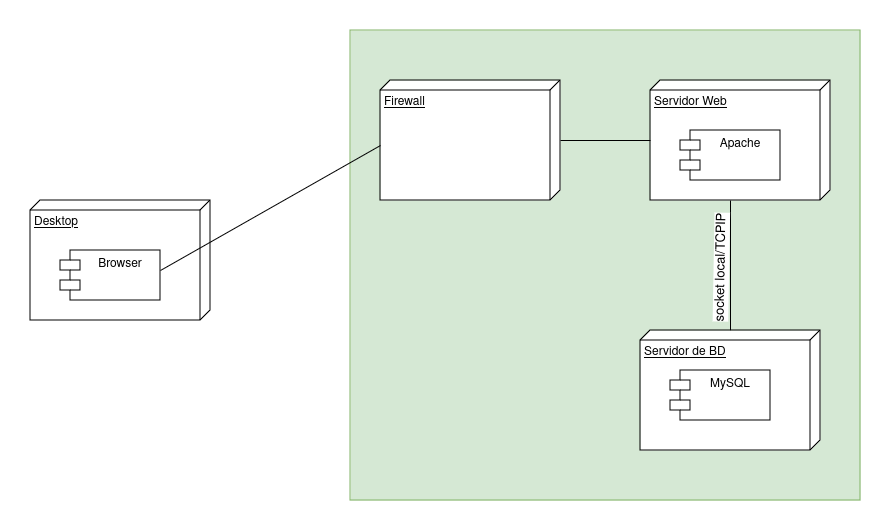

The diagram above was exported from draw.io. Its source (the exported page's mxGraphModel, read from the mxfile embedded in the PNG):
<mxGraphModel dx="1984" dy="690" grid="1" gridSize="10" guides="1" tooltips="1" connect="1" arrows="1" fold="1" page="1" pageScale="1" pageWidth="827" pageHeight="1169" math="0" shadow="0">
  <root>
    <mxCell id="0" />
    <mxCell id="1" parent="0" />
    <mxCell id="9vIOnatxMwVtvDWmJfEV-41" value="" style="rounded=0;whiteSpace=wrap;html=1;fillColor=#d5e8d4;strokeColor=#82b366;" vertex="1" parent="1">
      <mxGeometry x="290" y="100" width="510" height="470" as="geometry" />
    </mxCell>
    <mxCell id="9vIOnatxMwVtvDWmJfEV-11" value="" style="edgeStyle=orthogonalEdgeStyle;rounded=0;orthogonalLoop=1;jettySize=auto;html=1;" edge="1" parent="1" source="9vIOnatxMwVtvDWmJfEV-3" target="9vIOnatxMwVtvDWmJfEV-2">
      <mxGeometry relative="1" as="geometry" />
    </mxCell>
    <mxCell id="9vIOnatxMwVtvDWmJfEV-12" value="socket local/TCPIP" style="edgeLabel;html=1;align=center;verticalAlign=middle;resizable=0;points=[];rotation=271;fontSize=13;" vertex="1" connectable="0" parent="9vIOnatxMwVtvDWmJfEV-11">
      <mxGeometry x="-0.1778" y="-2" relative="1" as="geometry">
        <mxPoint x="-12" as="offset" />
      </mxGeometry>
    </mxCell>
    <mxCell id="9vIOnatxMwVtvDWmJfEV-6" value="" style="group" vertex="1" connectable="0" parent="1">
      <mxGeometry x="590" y="150" width="180" height="120" as="geometry" />
    </mxCell>
    <mxCell id="9vIOnatxMwVtvDWmJfEV-1" value="Servidor Web" style="verticalAlign=top;align=left;spacingTop=8;spacingLeft=2;spacingRight=12;shape=cube;size=10;direction=south;fontStyle=4;html=1;whiteSpace=wrap;" vertex="1" parent="9vIOnatxMwVtvDWmJfEV-6">
      <mxGeometry width="180" height="120" as="geometry" />
    </mxCell>
    <mxCell id="9vIOnatxMwVtvDWmJfEV-2" value="Apache" style="shape=module;align=left;spacingLeft=20;align=center;verticalAlign=top;whiteSpace=wrap;html=1;container=1;" vertex="1" parent="9vIOnatxMwVtvDWmJfEV-6">
      <mxGeometry x="30" y="50" width="100" height="50" as="geometry" />
    </mxCell>
    <mxCell id="9vIOnatxMwVtvDWmJfEV-13" value="" style="group" vertex="1" connectable="0" parent="1">
      <mxGeometry x="580" y="400" width="180" height="120" as="geometry" />
    </mxCell>
    <mxCell id="9vIOnatxMwVtvDWmJfEV-3" value="Servidor de BD" style="verticalAlign=top;align=left;spacingTop=8;spacingLeft=2;spacingRight=12;shape=cube;size=10;direction=south;fontStyle=4;html=1;whiteSpace=wrap;" vertex="1" parent="9vIOnatxMwVtvDWmJfEV-13">
      <mxGeometry width="180" height="120" as="geometry" />
    </mxCell>
    <mxCell id="9vIOnatxMwVtvDWmJfEV-4" value="MySQL" style="shape=module;align=left;spacingLeft=20;align=center;verticalAlign=top;whiteSpace=wrap;html=1;" vertex="1" parent="9vIOnatxMwVtvDWmJfEV-13">
      <mxGeometry x="30" y="40" width="100" height="50" as="geometry" />
    </mxCell>
    <mxCell id="9vIOnatxMwVtvDWmJfEV-15" value="Firewall" style="verticalAlign=top;align=left;spacingTop=8;spacingLeft=2;spacingRight=12;shape=cube;size=10;direction=south;fontStyle=4;html=1;whiteSpace=wrap;" vertex="1" parent="1">
      <mxGeometry x="320" y="150" width="180" height="120" as="geometry" />
    </mxCell>
    <mxCell id="9vIOnatxMwVtvDWmJfEV-31" value="" style="line;strokeWidth=1;fillColor=none;align=left;verticalAlign=middle;spacingTop=-1;spacingLeft=3;spacingRight=3;rotatable=0;labelPosition=right;points=[];portConstraint=eastwest;strokeColor=inherit;" vertex="1" parent="1">
      <mxGeometry x="500" y="206" width="90" height="8" as="geometry" />
    </mxCell>
    <mxCell id="9vIOnatxMwVtvDWmJfEV-32" value="Desktop" style="verticalAlign=top;align=left;spacingTop=8;spacingLeft=2;spacingRight=12;shape=cube;size=10;direction=south;fontStyle=4;html=1;whiteSpace=wrap;" vertex="1" parent="1">
      <mxGeometry x="-30" y="270" width="180" height="120" as="geometry" />
    </mxCell>
    <mxCell id="9vIOnatxMwVtvDWmJfEV-34" value="Browser" style="shape=module;align=left;spacingLeft=20;align=center;verticalAlign=top;whiteSpace=wrap;html=1;" vertex="1" parent="1">
      <mxGeometry y="320" width="100" height="50" as="geometry" />
    </mxCell>
    <mxCell id="9vIOnatxMwVtvDWmJfEV-40" value="" style="endArrow=none;html=1;rounded=0;entryX=0;entryY=0;entryDx=65;entryDy=180;entryPerimeter=0;" edge="1" parent="1" target="9vIOnatxMwVtvDWmJfEV-15">
      <mxGeometry width="50" height="50" relative="1" as="geometry">
        <mxPoint x="100" y="340" as="sourcePoint" />
        <mxPoint x="150" y="290" as="targetPoint" />
      </mxGeometry>
    </mxCell>
  </root>
</mxGraphModel>